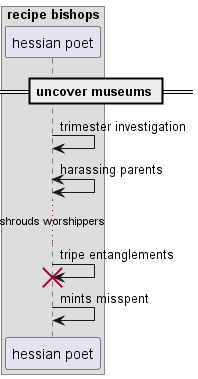

The diagram above was rendered by PlantUML. Its source (embedded in the PNG):
@startuml
box "recipe bishops"
participant "hessian poet" as 0
end box
== uncover museums ==
0 -> 0: trimester investigation
0 <-> 0: harassing parents
...shrouds worshippers...
0 -> 0!! : tripe entanglements
0 -> 0: mints misspent
@enduml